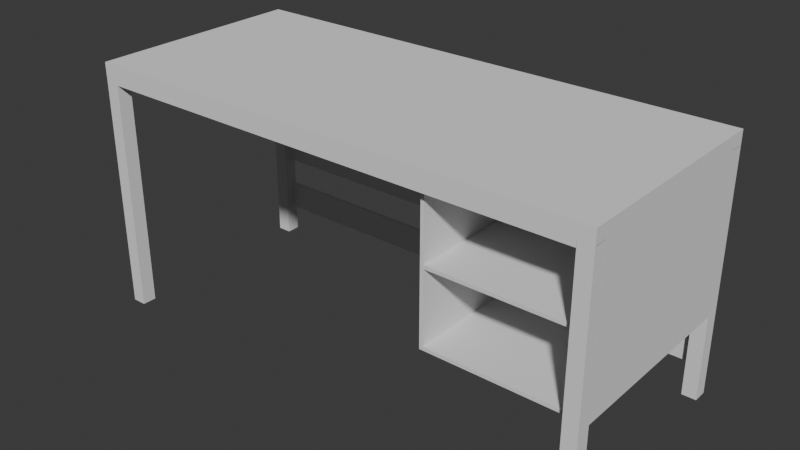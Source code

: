 # Source: Table.blend  (saved by Blender 5.1.29; exported with 4.5.12 LTS)
import bpy
from mathutils import Matrix  # noqa: F401  (used for matrix-valued properties, if any)

bpy.ops.wm.read_factory_settings(use_empty=True)
scene = bpy.context.scene
scene.name = 'Scene'

# ---- collections
col_collection = bpy.data.collections.new('Collection'); scene.collection.children.link(col_collection)

# ---- world
world_world = bpy.data.worlds.new('World'); scene.world = world_world
world_world.use_nodes = True; world_world.node_tree.nodes.clear()
_N = world_world.node_tree.nodes; _L = world_world.node_tree.links
n0 = _N.new('ShaderNodeOutputWorld'); n0.name = 'World Output'; n0.location = (200, 100)
n1 = _N.new('ShaderNodeBackground'); n1.name = 'Background'; n1.location = (-200, 100)
n1.inputs[0].default_value = (0.05088, 0.05088, 0.05088, 1.0)
_L.new(n1.outputs[0], n0.inputs[0])
n0.is_active_output = True
world_world.color = (0.05088, 0.05088, 0.05088)
world_world.sun_shadow_jitter_overblur = 0.0

# ---- meshes
me_cube_001 = bpy.data.meshes.new('Cube.001')
me_cube_001.from_pydata([(-0.725, -0.31, -0.02), (-0.725, -0.31, 0.02), (-0.725, 0.31, -0.02), (-0.725, 0.31, 0.02), (0.725, -0.31, -0.02), (0.725, -0.31, 0.02), (0.725, 0.31, -0.02), (0.725, 0.31, 0.02)], [], [(0, 1, 3, 2), (2, 3, 7, 6), (6, 7, 5, 4), (4, 5, 1, 0), (2, 6, 4, 0), (7, 3, 1, 5)])
_uv = me_cube_001.uv_layers.new(name='UVMap')
_uv.uv.foreach_set('vector', [0.375, 0.0, 0.625, 0.0, 0.625, 0.25, 0.375, 0.25, 0.375, 0.25, 0.625, 0.25, 0.625, 0.5, 0.375, 0.5, 0.375, 0.5, 0.625, 0.5, 0.625, 0.75, 0.375, 0.75, 0.375, 0.75, 0.625, 0.75, 0.625, 1.0, 0.375, 1.0, 0.125, 0.5, 0.375, 0.5, 0.375, 0.75, 0.125, 0.75, 0.625, 0.5, 0.875, 0.5, 0.875, 0.75, 0.625, 0.75])
me_cube_001.update()
me_cube_002 = bpy.data.meshes.new('Cube.002')
me_cube_002.from_pydata([(-0.02, -0.02, -0.335), (-0.02, -0.02, 0.335), (-0.02, 0.02, -0.335), (-0.02, 0.02, 0.335), (0.02, -0.02, -0.335), (0.02, -0.02, 0.335), (0.02, 0.02, -0.335), (0.02, 0.02, 0.335)], [], [(0, 1, 3, 2), (2, 3, 7, 6), (6, 7, 5, 4), (4, 5, 1, 0), (2, 6, 4, 0), (7, 3, 1, 5)])
_uv = me_cube_002.uv_layers.new(name='UVMap')
_uv.uv.foreach_set('vector', [0.375, 0.0, 0.625, 0.0, 0.625, 0.25, 0.375, 0.25, 0.375, 0.25, 0.625, 0.25, 0.625, 0.5, 0.375, 0.5, 0.375, 0.5, 0.625, 0.5, 0.625, 0.75, 0.375, 0.75, 0.375, 0.75, 0.625, 0.75, 0.625, 1.0, 0.375, 1.0, 0.125, 0.5, 0.375, 0.5, 0.375, 0.75, 0.125, 0.75, 0.625, 0.5, 0.875, 0.5, 0.875, 0.75, 0.625, 0.75])
me_cube_002.update()
me_cube_006 = bpy.data.meshes.new('Cube.006')
me_cube_006.from_pydata([(-0.02, -0.02, -0.335), (-0.02, -0.02, 0.335), (-0.02, 0.02, -0.335), (-0.02, 0.02, 0.335), (0.02, -0.02, -0.335), (0.02, -0.02, 0.335), (0.02, 0.02, -0.335), (0.02, 0.02, 0.335)], [], [(0, 1, 3, 2), (2, 3, 7, 6), (6, 7, 5, 4), (4, 5, 1, 0), (2, 6, 4, 0), (7, 3, 1, 5)])
_uv = me_cube_006.uv_layers.new(name='UVMap')
_uv.uv.foreach_set('vector', [0.375, 0.0, 0.625, 0.0, 0.625, 0.25, 0.375, 0.25, 0.375, 0.25, 0.625, 0.25, 0.625, 0.5, 0.375, 0.5, 0.375, 0.5, 0.625, 0.5, 0.625, 0.75, 0.375, 0.75, 0.375, 0.75, 0.625, 0.75, 0.625, 1.0, 0.375, 1.0, 0.125, 0.5, 0.375, 0.5, 0.375, 0.75, 0.125, 0.75, 0.625, 0.5, 0.875, 0.5, 0.875, 0.75, 0.625, 0.75])
me_cube_006.update()
me_cube_003 = bpy.data.meshes.new('Cube.003')
me_cube_003.from_pydata([(-0.59, -0.035, -0.07), (-0.59, -0.035, 0.07), (-0.59, 0.035, -0.07), (-0.59, 0.035, 0.07), (0.59, -0.035, -0.07), (0.59, -0.035, 0.07), (0.59, 0.035, -0.07), (0.59, 0.035, 0.07)], [], [(0, 1, 3, 2), (2, 3, 7, 6), (6, 7, 5, 4), (4, 5, 1, 0), (2, 6, 4, 0), (7, 3, 1, 5)])
_uv = me_cube_003.uv_layers.new(name='UVMap')
_uv.uv.foreach_set('vector', [0.375, 0.0, 0.625, 0.0, 0.625, 0.25, 0.375, 0.25, 0.375, 0.25, 0.625, 0.25, 0.625, 0.5, 0.375, 0.5, 0.375, 0.5, 0.625, 0.5, 0.625, 0.75, 0.375, 0.75, 0.375, 0.75, 0.625, 0.75, 0.625, 1.0, 0.375, 1.0, 0.125, 0.5, 0.375, 0.5, 0.375, 0.75, 0.125, 0.75, 0.625, 0.5, 0.875, 0.5, 0.875, 0.75, 0.625, 0.75])
me_cube_003.update()
me_cube_004 = bpy.data.meshes.new('Cube.004')
me_cube_004.from_pydata([(-0.6864, -0.005, -0.215), (-0.6864, -0.005, 0.215), (-0.6864, 0.005, -0.215), (-0.6864, 0.005, 0.215), (0.6864, -0.005, -0.215), (0.6864, -0.005, 0.215), (0.6864, 0.005, -0.215), (0.6864, 0.005, 0.215)], [], [(0, 1, 3, 2), (2, 3, 7, 6), (6, 7, 5, 4), (4, 5, 1, 0), (2, 6, 4, 0), (7, 3, 1, 5)])
_uv = me_cube_004.uv_layers.new(name='UVMap')
_uv.uv.foreach_set('vector', [0.375, 0.0, 0.625, 0.0, 0.625, 0.25, 0.375, 0.25, 0.375, 0.25, 0.625, 0.25, 0.625, 0.5, 0.375, 0.5, 0.375, 0.5, 0.625, 0.5, 0.625, 0.75, 0.375, 0.75, 0.375, 0.75, 0.625, 0.75, 0.625, 1.0, 0.375, 1.0, 0.125, 0.5, 0.375, 0.5, 0.375, 0.75, 0.125, 0.75, 0.625, 0.5, 0.875, 0.5, 0.875, 0.75, 0.625, 0.75])
me_cube_004.update()
me_cube_005 = bpy.data.meshes.new('Cube.005')
me_cube_005.from_pydata([(-0.6892, -0.005, -0.04), (-0.6892, -0.005, 0.04), (-0.6892, 0.005, -0.04), (-0.6892, 0.005, 0.04), (0.6892, -0.005, -0.04), (0.6892, -0.005, 0.04), (0.6892, 0.005, -0.04), (0.6892, 0.005, 0.04)], [], [(0, 1, 3, 2), (2, 3, 7, 6), (6, 7, 5, 4), (4, 5, 1, 0), (2, 6, 4, 0), (7, 3, 1, 5)])
_uv = me_cube_005.uv_layers.new(name='UVMap')
_uv.uv.foreach_set('vector', [0.375, 0.0, 0.625, 0.0, 0.625, 0.25, 0.375, 0.25, 0.375, 0.25, 0.625, 0.25, 0.625, 0.5, 0.375, 0.5, 0.375, 0.5, 0.625, 0.5, 0.625, 0.75, 0.375, 0.75, 0.375, 0.75, 0.625, 0.75, 0.625, 1.0, 0.375, 1.0, 0.125, 0.5, 0.375, 0.5, 0.375, 0.75, 0.125, 0.75, 0.625, 0.5, 0.875, 0.5, 0.875, 0.75, 0.625, 0.75])
me_cube_005.update()
me_cube_008 = bpy.data.meshes.new('Cube.008')
me_cube_008.from_pydata([(-0.02, -0.02, -0.335), (-0.02, -0.02, 0.335), (-0.02, 0.02, -0.335), (-0.02, 0.02, 0.335), (0.02, -0.02, -0.335), (0.02, -0.02, 0.335), (0.02, 0.02, -0.335), (0.02, 0.02, 0.335)], [], [(0, 1, 3, 2), (2, 3, 7, 6), (6, 7, 5, 4), (4, 5, 1, 0), (2, 6, 4, 0), (7, 3, 1, 5)])
_uv = me_cube_008.uv_layers.new(name='UVMap')
_uv.uv.foreach_set('vector', [0.375, 0.0, 0.625, 0.0, 0.625, 0.25, 0.375, 0.25, 0.375, 0.25, 0.625, 0.25, 0.625, 0.5, 0.375, 0.5, 0.375, 0.5, 0.625, 0.5, 0.625, 0.75, 0.375, 0.75, 0.375, 0.75, 0.625, 0.75, 0.625, 1.0, 0.375, 1.0, 0.125, 0.5, 0.375, 0.5, 0.375, 0.75, 0.125, 0.75, 0.625, 0.5, 0.875, 0.5, 0.875, 0.75, 0.625, 0.75])
me_cube_008.update()
me_cube_009 = bpy.data.meshes.new('Cube.009')
me_cube_009.from_pydata([(-0.02, -0.02, -0.335), (-0.02, -0.02, 0.335), (-0.02, 0.02, -0.335), (-0.02, 0.02, 0.335), (0.02, -0.02, -0.335), (0.02, -0.02, 0.335), (0.02, 0.02, -0.335), (0.02, 0.02, 0.335)], [], [(0, 1, 3, 2), (2, 3, 7, 6), (6, 7, 5, 4), (4, 5, 1, 0), (2, 6, 4, 0), (7, 3, 1, 5)])
_uv = me_cube_009.uv_layers.new(name='UVMap')
_uv.uv.foreach_set('vector', [0.375, 0.0, 0.625, 0.0, 0.625, 0.25, 0.375, 0.25, 0.375, 0.25, 0.625, 0.25, 0.625, 0.5, 0.375, 0.5, 0.375, 0.5, 0.625, 0.5, 0.625, 0.75, 0.375, 0.75, 0.375, 0.75, 0.625, 0.75, 0.625, 1.0, 0.375, 1.0, 0.125, 0.5, 0.375, 0.5, 0.375, 0.75, 0.125, 0.75, 0.625, 0.5, 0.875, 0.5, 0.875, 0.75, 0.625, 0.75])
me_cube_009.update()

# ---- objects
ob_desk_root = bpy.data.objects.new('Desk_Root', None)
ob_desk_top = bpy.data.objects.new('Desk_Top', me_cube_001)
ob_desk_sidel = bpy.data.objects.new('Desk_SideL', me_cube_002)
ob_desk_sider = bpy.data.objects.new('Desk_SideR', me_cube_006)
ob_desk_frontdrawerthing = bpy.data.objects.new('Desk_FrontDrawerThing', me_cube_003)
ob_desk_back_panel = bpy.data.objects.new('Desk_Back_Panel', me_cube_004)
ob_desk_brace = bpy.data.objects.new('Desk_Brace', me_cube_005)
ob_empty = bpy.data.objects.new('Empty', None)
ob_desk_sidel_001 = bpy.data.objects.new('Desk_SideL.001', me_cube_008)
ob_desk_sider_001 = bpy.data.objects.new('Desk_SideR.001', me_cube_009)
ob_desk_frontdrawerthing_002 = bpy.data.objects.new('Desk_FrontDrawerThing.002', me_cube_003)
ob_desk_back_panel_001 = bpy.data.objects.new('Desk_Back_Panel.001', me_cube_004)
ob_desk_back_panel_002 = bpy.data.objects.new('Desk_Back_Panel.002', me_cube_004)
ob_desk_back_panel_003 = bpy.data.objects.new('Desk_Back_Panel.003', me_cube_004)
ob_desk_back_panel_004 = bpy.data.objects.new('Desk_Back_Panel.004', me_cube_004)

# ---- transforms, parenting, visibility, modifiers, constraints
ob_desk_root.location = (0.0, 0.0, 0.0)
ob_desk_top.location = (0.0, 0.0, 0.6873)
ob_desk_sidel.location = (-0.705, 0.29, 0.335)
ob_desk_sider.location = (0.705, 0.29, 0.335)
ob_desk_frontdrawerthing.location = (-0.0002987, -0.3, 0.6598)
ob_desk_frontdrawerthing.scale = (1.16, 0.2857, 0.1071)
ob_desk_back_panel.location = (0.0, 0.305, 0.455)
ob_desk_brace.location = (0.0, 0.3034, 0.12)
ob_empty.location = (3.243, 0.6019, 0.5559)
ob_empty.rotation_euler = (1.571, 0.0, 0.0)
ob_empty.scale = (0.426, 0.426, 0.426)
ob_empty.empty_display_type = 'IMAGE'
ob_empty.empty_display_size = 5.0
ob_desk_sidel_001.location = (-0.705, -0.2898, 0.335)
ob_desk_sider_001.location = (0.705, -0.2898, 0.335)
ob_desk_frontdrawerthing_002.location = (-0.715, 0.0007602, 0.6598)
ob_desk_frontdrawerthing_002.rotation_euler = (0.0, -0.0, 1.571)
ob_desk_frontdrawerthing_002.scale = (0.459, 0.2857, 0.1071)
ob_desk_back_panel_001.location = (0.2889, -0.0004454, 0.455)
ob_desk_back_panel_001.rotation_euler = (0.0, -0.0, 1.571)
ob_desk_back_panel_001.scale = (0.3977, 1.0, 1.0)
ob_desk_back_panel_002.location = (0.5089, -0.0004454, 0.455)
ob_desk_back_panel_002.rotation_euler = (1.571, -4.371e-08, 1.571)
ob_desk_back_panel_002.scale = (0.3977, 1.0, 1.0)
ob_desk_back_panel_003.location = (0.5089, -0.0004454, 0.245)
ob_desk_back_panel_003.rotation_euler = (1.571, -4.371e-08, 1.571)
ob_desk_back_panel_003.scale = (0.3977, 1.0, 1.0)
ob_desk_back_panel_004.location = (0.72, -0.0004454, 0.455)
ob_desk_back_panel_004.rotation_euler = (0.0, -0.0, 1.571)
ob_desk_back_panel_004.scale = (0.3977, 1.0, 1.0)

# ---- collection membership
col_collection.objects.link(ob_desk_root)
col_collection.objects.link(ob_desk_top)
col_collection.objects.link(ob_desk_sidel)
col_collection.objects.link(ob_desk_sider)
col_collection.objects.link(ob_desk_frontdrawerthing)
col_collection.objects.link(ob_desk_back_panel)
col_collection.objects.link(ob_desk_brace)
col_collection.objects.link(ob_empty)
col_collection.objects.link(ob_desk_sidel_001)
col_collection.objects.link(ob_desk_sider_001)
col_collection.objects.link(ob_desk_frontdrawerthing_002)
col_collection.objects.link(ob_desk_back_panel_001)
col_collection.objects.link(ob_desk_back_panel_002)
col_collection.objects.link(ob_desk_back_panel_003)
col_collection.objects.link(ob_desk_back_panel_004)

# ---- scene / render settings (as saved in the file)
scene.frame_start = 1; scene.frame_end = 250; scene.frame_set(1)
scene.render.engine = 'BLENDER_EEVEE_NEXT'
scene.render.bake_bias = 0.0
scene.render.bake_samples = 0
scene.cycles.sampling_pattern = 'TABULATED_SOBOL'
scene.eevee.use_volume_custom_range = False
bpy.context.view_layer.update()

# ---- added for rendering (the .blend has no active camera and no usable light): camera, sun
cam_auto = bpy.data.cameras.new('AutoCamera')
cam_auto.lens = 50.0
cam_auto.sensor_width = 36.0
cam_auto.clip_end = 1000.0
ob_auto_camera = bpy.data.objects.new('AutoCamera', cam_auto)
scene.collection.objects.link(ob_auto_camera)
ob_auto_camera.location = (1.5991, -1.91892, 1.63293)
ob_auto_camera.rotation_euler = (1.09748, -7.21219e-08, 0.694738)
scene.camera = ob_auto_camera
light_auto_sun = bpy.data.lights.new('AutoSun', 'SUN')
light_auto_sun.energy = 3.0
light_auto_sun.angle = 0.0523599
ob_auto_sun = bpy.data.objects.new('AutoSun', light_auto_sun)
scene.collection.objects.link(ob_auto_sun)
ob_auto_sun.rotation_euler = (0.872665, 0.174533, 0.523599)
bpy.context.view_layer.update()
